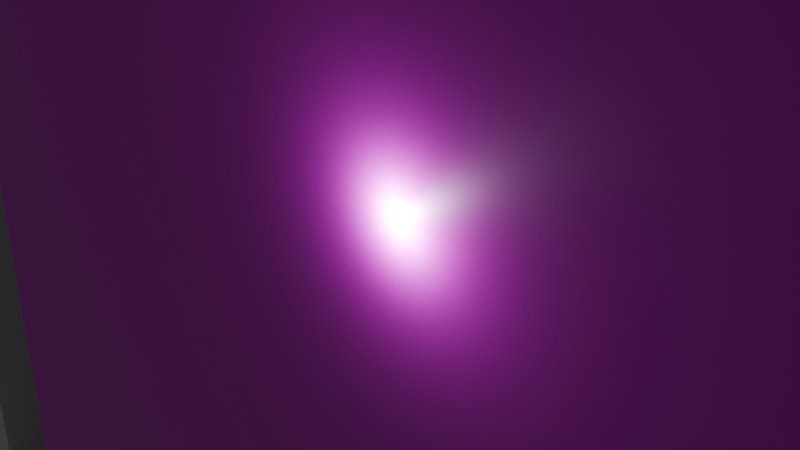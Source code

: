 # Source: HexScene.blend  (saved by Blender 4.0.36; exported with 4.5.12 LTS)
import bpy
from mathutils import Matrix  # noqa: F401  (used for matrix-valued properties, if any)

bpy.ops.wm.read_factory_settings(use_empty=True)
scene = bpy.context.scene
scene.name = 'Scene'

# ---- collections
col_collection = bpy.data.collections.new('Collection'); scene.collection.children.link(col_collection)

# ---- images (referenced by path relative to the original .blend; pixels are not part of the script)
import os
ASSET_DIR = os.environ.get("B2B_ASSET_DIR", "")  # directory of the original .blend (textures are referenced by path, not embedded)
HERE = os.path.dirname(os.path.abspath(__file__))  # packed textures are extracted next to this script under _unpacked/

def load_image(name, relpath, width, height, colorspace="sRGB"):
    """Load a texture the original file referenced (path relative to the .blend, or extracted next to this script)."""
    p = next((c for c in (os.path.join(HERE, relpath), os.path.join(ASSET_DIR, relpath)) if relpath and os.path.exists(c)), "")
    if p:
        img = bpy.data.images.load(p, check_existing=True)
        img.name = name
    else:  # same state as the original file: an image datablock whose file is absent (Cycles renders it pink)
        img = bpy.data.images.new(name, width, height)
        img.source = "FILE"
        img.filepath = "//" + (relpath or name)
    img.colorspace_settings.name = colorspace
    return img
img_testtilesfloor_png = load_image('TestTilesFloor.png', 'TestFloor/TestTilesFloor.png', 1024, 1024, 'sRGB')

# ---- materials (node trees are filled in below, after node groups)
mat_material = bpy.data.materials.new('Material')
mat_material.alpha_threshold = 0.0
mat_material.use_transparent_shadow = False
mat_material.roughness = 0.5
mat_material.line_color = (0.0, 0.0, 0.0, 1.0)

# ---- material node trees
mat_material.use_nodes = True; mat_material.node_tree.nodes.clear()
_N = mat_material.node_tree.nodes; _L = mat_material.node_tree.links
n0 = _N.new('ShaderNodeOutputMaterial'); n0.name = 'Material Output'; n0.location = (300, 300)
n1 = _N.new('ShaderNodeBsdfPrincipled'); n1.name = 'Principled BSDF'; n1.location = (-21, 166)
n1.inputs[2].default_value = 0.3591
n1.inputs[3].default_value = 1.45
n2 = _N.new('ShaderNodeTexImage'); n2.name = 'Image Texture'; n2.location = (-519, 339)
n2.image = img_testtilesfloor_png
n3 = _N.new('ShaderNodeHueSaturation'); n3.name = 'Hue/Saturation/Value'; n3.location = (-142, 472)
n4 = _N.new('ShaderNodeDisplacement'); n4.name = 'Displacement'; n4.location = (62, 453)
n4.inputs[2].default_value = 1.0
_L.new(n1.outputs[0], n0.inputs[0])
_L.new(n2.outputs[0], n1.inputs[0])
_L.new(n2.outputs[0], n3.inputs[4])
_L.new(n3.outputs[0], n4.inputs[3])
_L.new(n4.outputs[0], n0.inputs[2])
n0.is_active_output = True

# ---- world
world_world = bpy.data.worlds.new('World'); scene.world = world_world
world_world.use_nodes = True; world_world.node_tree.nodes.clear()
_N = world_world.node_tree.nodes; _L = world_world.node_tree.links
n0 = _N.new('ShaderNodeOutputWorld'); n0.name = 'World Output'; n0.location = (300, 300)
n1 = _N.new('ShaderNodeBackground'); n1.name = 'Background'; n1.location = (10, 300)
n1.inputs[0].default_value = (0.05088, 0.05088, 0.05088, 1.0)
_L.new(n1.outputs[0], n0.inputs[0])
n0.is_active_output = True
world_world.color = (0.05088, 0.05088, 0.05088)
world_world.use_sun_shadow = False
world_world.sun_shadow_jitter_overblur = 0.0

# ---- cameras
cam_camera = bpy.data.cameras.new('Camera')
cam_camera.clip_end = 100.0
cam_camera.ortho_scale = 7.314
cam_camera_001 = bpy.data.cameras.new('Camera.001')
cam_camera_001.clip_end = 100.0
cam_camera_001.ortho_scale = 7.314

# ---- lights
light_light = bpy.data.lights.new('Light', 'POINT')
light_light.transmission_factor = 0.0
light_light.use_soft_falloff = False
light_light.energy = 1000.0
light_light.shadow_soft_size = 0.1
light_light.shadow_maximum_resolution = 0.006
light_light.use_absolute_resolution = True
light_light_001 = bpy.data.lights.new('Light.001', 'POINT')
light_light_001.transmission_factor = 0.0
light_light_001.use_soft_falloff = False
light_light_001.energy = 1000.0
light_light_001.shadow_soft_size = 0.1
light_light_001.shadow_maximum_resolution = 0.006
light_light_001.use_absolute_resolution = True

# ---- meshes
me_plane = bpy.data.meshes.new('Plane')
me_plane.from_pydata([(-10.0, 4.371e-07, 10.0), (10.0, 4.371e-07, 10.0), (-10.0, -4.371e-07, -10.0), (10.0, -4.371e-07, -10.0)], [], [(0, 1, 3, 2)])
_uv = me_plane.uv_layers.new(name='UVMap')
_uv.uv.foreach_set('vector', [0.0, 0.0, 1.0, 0.0, 1.0, 1.0, 0.0, 1.0])
me_plane.materials.append(mat_material)
me_plane.update()
me_cube = bpy.data.meshes.new('Cube')
me_cube.from_pydata([(-1.0, -1.0, -10.0), (-1.0, -1.0, 10.0), (-1.0, 1.0, -10.0), (-1.0, 1.0, 10.0), (1.0, -1.0, -10.0), (1.0, -1.0, 10.0), (1.0, 1.0, -10.0), (1.0, 1.0, 10.0)], [], [(0, 1, 3, 2), (2, 3, 7, 6), (6, 7, 5, 4), (2, 6, 4, 0), (7, 3, 1, 5)])
_uv = me_cube.uv_layers.new(name='UVMap')
_uv.uv.foreach_set('vector', [1.002, 0.6156, 0.002156, 0.6156, 0.002156, 0.498, 1.002, 0.498, 1.002, 0.498, 0.002156, 0.498, 0.002156, 0.3804, 1.002, 0.3804, 1.002, 0.3804, 0.002156, 0.3804, 0.002156, 0.2628, 1.002, 0.2628, 0.9944, -0.0002578, 0.9944, 0.1303, 0.8774, 0.1303, 0.8774, -0.0002578, 0.487, 0.001863, 0.487, 0.1258, 0.3759, 0.1258, 0.3759, 0.001863])
me_cube.materials.append(mat_material)
me_cube.update()
me_cube_001 = bpy.data.meshes.new('Cube.001')
me_cube_001.from_pydata([(-1.0, -1.0, -1.0), (-1.0, -1.0, 1.0), (-1.0, 1.0, -1.0), (-1.0, 1.0, 1.0), (1.0, -1.0, -1.0), (1.0, -1.0, 1.0), (1.0, 1.0, -1.0), (1.0, 1.0, 1.0)], [], [(0, 1, 3, 2), (2, 3, 7, 6), (6, 7, 5, 4), (2, 6, 4, 0), (7, 3, 1, 5)])
_uv = me_cube_001.uv_layers.new(name='UVMap')
_uv.uv.foreach_set('vector', [0.375, 0.0, 0.625, 0.0, 0.625, 0.25, 0.375, 0.25, 0.375, 0.25, 0.625, 0.25, 0.625, 0.5, 0.375, 0.5, 0.375, 0.5, 0.625, 0.5, 0.625, 0.75, 0.375, 0.75, 0.125, 0.5, 0.375, 0.5, 0.375, 0.75, 0.125, 0.75, 0.625, 0.5, 0.875, 0.5, 0.875, 0.75, 0.625, 0.75])
me_cube_001.update()
me_cube_002 = bpy.data.meshes.new('Cube.002')
me_cube_002.from_pydata([(-1.0, -1.0, -1.0), (-1.0, -1.0, 1.0), (-1.0, 1.0, -1.0), (-1.0, 1.0, 1.0), (1.0, -1.0, -1.0), (1.0, -1.0, 1.0), (1.0, 1.0, -1.0), (1.0, 1.0, 1.0)], [], [(0, 1, 3, 2), (2, 3, 7, 6), (6, 7, 5, 4), (2, 6, 4, 0), (7, 3, 1, 5)])
_uv = me_cube_002.uv_layers.new(name='UVMap')
_uv.uv.foreach_set('vector', [0.375, 0.0, 0.625, 0.0, 0.625, 0.25, 0.375, 0.25, 0.375, 0.25, 0.625, 0.25, 0.625, 0.5, 0.375, 0.5, 0.375, 0.5, 0.625, 0.5, 0.625, 0.75, 0.375, 0.75, 0.125, 0.5, 0.375, 0.5, 0.375, 0.75, 0.125, 0.75, 0.625, 0.5, 0.875, 0.5, 0.875, 0.75, 0.625, 0.75])
me_cube_002.update()
me_cube_003 = bpy.data.meshes.new('Cube.003')
me_cube_003.from_pydata([(-1.0, -1.0, -1.0), (-1.0, -1.0, 1.0), (-1.0, 1.0, -1.0), (-1.0, 1.0, 1.0), (1.0, -1.0, -1.0), (1.0, -1.0, 1.0), (1.0, 1.0, -1.0), (1.0, 1.0, 1.0)], [], [(0, 1, 3, 2), (2, 3, 7, 6), (6, 7, 5, 4), (2, 6, 4, 0), (7, 3, 1, 5)])
_uv = me_cube_003.uv_layers.new(name='UVMap')
_uv.uv.foreach_set('vector', [0.375, 0.0, 0.625, 0.0, 0.625, 0.25, 0.375, 0.25, 0.375, 0.25, 0.625, 0.25, 0.625, 0.5, 0.375, 0.5, 0.375, 0.5, 0.625, 0.5, 0.625, 0.75, 0.375, 0.75, 0.125, 0.5, 0.375, 0.5, 0.375, 0.75, 0.125, 0.75, 0.625, 0.5, 0.875, 0.5, 0.875, 0.75, 0.625, 0.75])
me_cube_003.update()
me_plane_005 = bpy.data.meshes.new('Plane.005')
me_plane_005.from_pydata([(-10.0, 4.371e-07, 10.0), (10.0, 4.371e-07, 10.0), (-10.0, -4.371e-07, -10.0), (10.0, -4.371e-07, -10.0)], [], [(0, 1, 3, 2)])
_uv = me_plane_005.uv_layers.new(name='UVMap')
_uv.uv.foreach_set('vector', [0.0, 0.0, 1.0, 0.0, 1.0, 1.0, 0.0, 1.0])
me_plane_005.materials.append(mat_material)
me_plane_005.update()
me_cube_004 = bpy.data.meshes.new('Cube.004')
me_cube_004.from_pydata([(-1.0, -1.0, -1.0), (-1.0, -1.0, 1.0), (-1.0, 1.0, -1.0), (-1.0, 1.0, 1.0), (1.0, -1.0, -1.0), (1.0, -1.0, 1.0), (1.0, 1.0, -1.0), (1.0, 1.0, 1.0)], [], [(0, 1, 3, 2), (2, 3, 7, 6), (6, 7, 5, 4), (2, 6, 4, 0), (7, 3, 1, 5)])
_uv = me_cube_004.uv_layers.new(name='UVMap')
_uv.uv.foreach_set('vector', [0.375, 0.0, 0.625, 0.0, 0.625, 0.25, 0.375, 0.25, 0.375, 0.25, 0.625, 0.25, 0.625, 0.5, 0.375, 0.5, 0.375, 0.5, 0.625, 0.5, 0.625, 0.75, 0.375, 0.75, 0.125, 0.5, 0.375, 0.5, 0.375, 0.75, 0.125, 0.75, 0.625, 0.5, 0.875, 0.5, 0.875, 0.75, 0.625, 0.75])
me_cube_004.update()
me_cube_007 = bpy.data.meshes.new('Cube.007')
me_cube_007.from_pydata([(-1.0, -1.0, -1.0), (-1.0, -1.0, 1.0), (-1.0, 1.0, -1.0), (-1.0, 1.0, 1.0), (1.0, -1.0, -1.0), (1.0, -1.0, 1.0), (1.0, 1.0, -1.0), (1.0, 1.0, 1.0)], [], [(0, 1, 3, 2), (2, 3, 7, 6), (6, 7, 5, 4), (2, 6, 4, 0), (7, 3, 1, 5)])
_uv = me_cube_007.uv_layers.new(name='UVMap')
_uv.uv.foreach_set('vector', [0.375, 0.0, 0.625, 0.0, 0.625, 0.25, 0.375, 0.25, 0.375, 0.25, 0.625, 0.25, 0.625, 0.5, 0.375, 0.5, 0.375, 0.5, 0.625, 0.5, 0.625, 0.75, 0.375, 0.75, 0.125, 0.5, 0.375, 0.5, 0.375, 0.75, 0.125, 0.75, 0.625, 0.5, 0.875, 0.5, 0.875, 0.75, 0.625, 0.75])
me_cube_007.update()
me_plane_006 = bpy.data.meshes.new('Plane.006')
me_plane_006.from_pydata([(-10.0, 4.371e-07, 10.0), (10.0, 4.371e-07, 10.0), (-10.0, -4.371e-07, -10.0), (10.0, -4.371e-07, -10.0)], [], [(0, 1, 3, 2)])
_uv = me_plane_006.uv_layers.new(name='UVMap')
_uv.uv.foreach_set('vector', [0.0, 0.0, 1.0, 0.0, 1.0, 1.0, 0.0, 1.0])
me_plane_006.materials.append(mat_material)
me_plane_006.update()
me_plane_007 = bpy.data.meshes.new('Plane.007')
me_plane_007.from_pydata([(-10.0, 4.371e-07, 10.0), (10.0, 4.371e-07, 10.0), (-10.0, -4.371e-07, -10.0), (10.0, -4.371e-07, -10.0)], [], [(0, 1, 3, 2)])
_uv = me_plane_007.uv_layers.new(name='UVMap')
_uv.uv.foreach_set('vector', [0.0, 0.0, 1.0, 0.0, 1.0, 1.0, 0.0, 1.0])
me_plane_007.materials.append(mat_material)
me_plane_007.update()
me_plane_008 = bpy.data.meshes.new('Plane.008')
me_plane_008.from_pydata([(-10.0, 4.371e-07, 10.0), (10.0, 4.371e-07, 10.0), (-10.0, -4.371e-07, -10.0), (10.0, -4.371e-07, -10.0)], [], [(0, 1, 3, 2)])
_uv = me_plane_008.uv_layers.new(name='UVMap')
_uv.uv.foreach_set('vector', [0.0, 0.0, 1.0, 0.0, 1.0, 1.0, 0.0, 1.0])
me_plane_008.materials.append(mat_material)
me_plane_008.update()
me_cube_008 = bpy.data.meshes.new('Cube.008')
me_cube_008.from_pydata([(-1.0, -1.0, -1.0), (-1.0, -1.0, 1.0), (-1.0, 1.0, -1.0), (-1.0, 1.0, 1.0), (1.0, -1.0, -1.0), (1.0, -1.0, 1.0), (1.0, 1.0, -1.0), (1.0, 1.0, 1.0)], [], [(0, 1, 3, 2), (2, 3, 7, 6), (6, 7, 5, 4), (2, 6, 4, 0), (7, 3, 1, 5)])
_uv = me_cube_008.uv_layers.new(name='UVMap')
_uv.uv.foreach_set('vector', [0.375, 0.0, 0.625, 0.0, 0.625, 0.25, 0.375, 0.25, 0.375, 0.25, 0.625, 0.25, 0.625, 0.5, 0.375, 0.5, 0.375, 0.5, 0.625, 0.5, 0.625, 0.75, 0.375, 0.75, 0.125, 0.5, 0.375, 0.5, 0.375, 0.75, 0.125, 0.75, 0.625, 0.5, 0.875, 0.5, 0.875, 0.75, 0.625, 0.75])
me_cube_008.update()
me_cube_005 = bpy.data.meshes.new('Cube.005')
me_cube_005.from_pydata([(-9.491, -9.491, -9.491), (-10.0, -10.0, -10.0), (-9.491, -9.491, 9.491), (-10.0, -10.0, 10.0), (-9.491, 9.491, -9.491), (-10.0, 10.0, -10.0), (-9.491, 9.491, 9.491), (-10.0, 10.0, 10.0), (9.491, -9.491, -9.491), (10.0, -10.0, -10.0), (9.491, -9.491, 9.491), (10.0, -10.0, 10.0), (9.491, 9.491, -9.491), (10.0, 10.0, -10.0), (9.491, 9.491, 9.491), (10.0, 10.0, 10.0), (-9.745, -9.304, -9.304), (-9.745, -9.304, 9.304), (-9.745, 9.304, 9.304), (-9.745, 9.304, -9.304), (-9.304, 9.745, -9.304), (-9.304, 9.745, 9.304), (9.304, 9.745, 9.304), (9.304, 9.745, -9.304), (9.745, 9.304, -9.304), (9.745, 9.304, 9.304), (9.745, -9.304, 9.304), (9.745, -9.304, -9.304), (9.304, -9.745, -9.304), (9.304, -9.745, 9.304), (-9.304, -9.745, 9.304), (-9.304, -9.745, -9.304), (-9.304, 9.304, -9.745), (9.304, 9.304, -9.745), (9.304, -9.304, -9.745), (-9.304, -9.304, -9.745), (9.304, 9.304, 9.745), (-9.304, 9.304, 9.745), (-9.304, -9.304, 9.745), (9.304, -9.304, 9.745)], [], [(16, 17, 2, 0), (17, 16, 1, 3), (17, 18, 6, 2), (18, 17, 3, 7), (18, 19, 4, 6), (19, 18, 7, 5), (19, 16, 0, 4), (16, 19, 5, 1), (20, 21, 6, 4), (21, 20, 5, 7), (21, 22, 14, 6), (22, 21, 7, 15), (22, 23, 12, 14), (23, 22, 15, 13), (23, 20, 4, 12), (20, 23, 13, 5), (24, 25, 14, 12), (25, 24, 13, 15), (25, 26, 10, 14), (26, 25, 15, 11), (26, 27, 8, 10), (27, 26, 11, 9), (27, 24, 12, 8), (24, 27, 9, 13), (28, 29, 10, 8), (29, 28, 9, 11), (29, 30, 2, 10), (30, 29, 11, 3), (30, 31, 0, 2), (31, 30, 3, 1), (31, 28, 8, 0), (28, 31, 1, 9), (32, 33, 12, 4), (33, 32, 5, 13), (33, 34, 8, 12), (34, 33, 13, 9), (34, 35, 0, 8), (35, 34, 9, 1), (35, 32, 4, 0), (32, 35, 1, 5), (36, 37, 6, 14), (37, 36, 15, 7), (37, 38, 2, 6), (38, 37, 7, 3), (38, 39, 10, 2), (39, 38, 3, 11), (39, 36, 14, 10), (36, 39, 11, 15)])
_uv = me_cube_005.uv_layers.new(name='UVMap')
_uv.uv.foreach_set('vector', [0.375, 0.0, 0.625, 0.0, 0.625, 0.0, 0.375, 0.0, 0.625, 0.0, 0.375, 0.0, 0.375, 0.0, 0.625, 0.0, 0.625, 0.0, 0.625, 0.25, 0.625, 0.25, 0.625, 0.0, 0.625, 0.25, 0.625, 0.0, 0.625, 0.0, 0.625, 0.25, 0.625, 0.25, 0.375, 0.25, 0.375, 0.25, 0.625, 0.25, 0.375, 0.25, 0.625, 0.25, 0.625, 0.25, 0.375, 0.25, 0.375, 0.25, 0.375, 0.0, 0.375, 0.0, 0.375, 0.25, 0.375, 0.0, 0.375, 0.25, 0.375, 0.25, 0.375, 0.0, 0.375, 0.25, 0.625, 0.25, 0.625, 0.25, 0.375, 0.25, 0.625, 0.25, 0.375, 0.25, 0.375, 0.25, 0.625, 0.25, 0.625, 0.25, 0.625, 0.5, 0.625, 0.5, 0.625, 0.25, 0.625, 0.5, 0.625, 0.25, 0.625, 0.25, 0.625, 0.5, 0.625, 0.5, 0.375, 0.5, 0.375, 0.5, 0.625, 0.5, 0.375, 0.5, 0.625, 0.5, 0.625, 0.5, 0.375, 0.5, 0.375, 0.5, 0.375, 0.25, 0.375, 0.25, 0.375, 0.5, 0.375, 0.25, 0.375, 0.5, 0.375, 0.5, 0.375, 0.25, 0.375, 0.5, 0.625, 0.5, 0.625, 0.5, 0.375, 0.5, 0.625, 0.5, 0.375, 0.5, 0.375, 0.5, 0.625, 0.5, 0.625, 0.5, 0.625, 0.75, 0.625, 0.75, 0.625, 0.5, 0.625, 0.75, 0.625, 0.5, 0.625, 0.5, 0.625, 0.75, 0.625, 0.75, 0.375, 0.75, 0.375, 0.75, 0.625, 0.75, 0.375, 0.75, 0.625, 0.75, 0.625, 0.75, 0.375, 0.75, 0.375, 0.75, 0.375, 0.5, 0.375, 0.5, 0.375, 0.75, 0.375, 0.5, 0.375, 0.75, 0.375, 0.75, 0.375, 0.5, 0.375, 0.75, 0.625, 0.75, 0.625, 0.75, 0.375, 0.75, 0.625, 0.75, 0.375, 0.75, 0.375, 0.75, 0.625, 0.75, 0.625, 0.75, 0.625, 1.0, 0.625, 1.0, 0.625, 0.75, 0.625, 1.0, 0.625, 0.75, 0.625, 0.75, 0.625, 1.0, 0.625, 1.0, 0.375, 1.0, 0.375, 1.0, 0.625, 1.0, 0.375, 1.0, 0.625, 1.0, 0.625, 1.0, 0.375, 1.0, 0.375, 1.0, 0.375, 0.75, 0.375, 0.75, 0.375, 1.0, 0.375, 0.75, 0.375, 1.0, 0.375, 1.0, 0.375, 0.75, 0.125, 0.5, 0.375, 0.5, 0.375, 0.5, 0.125, 0.5, 0.375, 0.5, 0.125, 0.5, 0.125, 0.5, 0.375, 0.5, 0.375, 0.5, 0.375, 0.75, 0.375, 0.75, 0.375, 0.5, 0.375, 0.75, 0.375, 0.5, 0.375, 0.5, 0.375, 0.75, 0.375, 0.75, 0.125, 0.75, 0.125, 0.75, 0.375, 0.75, 0.125, 0.75, 0.375, 0.75, 0.375, 0.75, 0.125, 0.75, 0.125, 0.75, 0.125, 0.5, 0.125, 0.5, 0.125, 0.75, 0.125, 0.5, 0.125, 0.75, 0.125, 0.75, 0.125, 0.5, 0.625, 0.5, 0.875, 0.5, 0.875, 0.5, 0.625, 0.5, 0.875, 0.5, 0.625, 0.5, 0.625, 0.5, 0.875, 0.5, 0.875, 0.5, 0.875, 0.75, 0.875, 0.75, 0.875, 0.5, 0.875, 0.75, 0.875, 0.5, 0.875, 0.5, 0.875, 0.75, 0.875, 0.75, 0.625, 0.75, 0.625, 0.75, 0.875, 0.75, 0.625, 0.75, 0.875, 0.75, 0.875, 0.75, 0.625, 0.75, 0.625, 0.75, 0.625, 0.5, 0.625, 0.5, 0.625, 0.75, 0.625, 0.5, 0.625, 0.75, 0.625, 0.75, 0.625, 0.5])
me_cube_005.update()
me_cube_009 = bpy.data.meshes.new('Cube.009')
me_cube_009.from_pydata([(-2.905, 0.0, 0.4462), (-2.905, 0.0, -0.4462), (-2.905, 20.0, 0.4462), (-2.905, 20.0, -0.4462), (2.905, 0.0, 0.4462), (2.905, 0.0, -0.4462), (2.905, 20.0, 0.4462), (2.905, 20.0, -0.4462), (-2.905, 17.78, 0.4462), (-2.905, 15.56, 0.4462), (-2.905, 13.33, 0.4462), (-2.905, 11.11, 0.4462), (-2.905, 8.889, 0.4462), (-2.905, 6.667, 0.4462), (-2.905, 4.444, 0.4462), (-2.905, 2.222, 0.4462), (-2.905, 2.222, -0.4462), (-2.905, 4.444, -0.4462), (-2.905, 6.667, -0.4462), (-2.905, 8.889, -0.4462), (-2.905, 11.11, -0.4462), (-2.905, 13.33, -0.4462), (-2.905, 15.56, -0.4462), (-2.905, 17.78, -0.4462), (2.905, 2.222, 0.4462), (2.905, 4.444, 0.4462), (2.905, 6.667, 0.4462), (2.905, 8.889, 0.4462), (2.905, 11.11, 0.4462), (2.905, 13.33, 0.4462), (2.905, 15.56, 0.4462), (2.905, 17.78, 0.4462), (2.905, 17.78, -0.4462), (2.905, 15.56, -0.4462), (2.905, 13.33, -0.4462), (2.905, 11.11, -0.4462), (2.905, 8.889, -0.4462), (2.905, 6.667, -0.4462), (2.905, 4.444, -0.4462), (2.905, 2.222, -0.4462), (2.112, 20.0, 0.4462), (-2.109, 20.0, 0.4462), (-2.109, 20.0, -0.4462), (2.112, 20.0, -0.4462), (-2.109, 0.0, 0.4462), (2.112, 0.0, 0.4462), (2.112, 0.0, -0.4462), (-2.109, 0.0, -0.4462), (-2.109, 17.78, -0.4462), (2.112, 17.78, -0.4462), (-2.109, 15.56, -0.4462), (2.112, 15.56, -0.4462), (-2.109, 13.33, -0.4462), (2.112, 13.33, -0.4462), (-2.109, 11.11, -0.4462), (2.112, 11.11, -0.4462), (-2.109, 8.889, -0.4462), (2.112, 8.889, -0.4462), (-2.109, 6.667, -0.4462), (2.112, 6.667, -0.4462), (-2.109, 4.444, -0.4462), (2.112, 4.444, -0.4462), (-2.109, 2.222, -0.4462), (2.112, 2.222, -0.4462), (2.112, 17.78, 0.4462), (-2.109, 17.78, 0.4462), (2.112, 15.56, 0.4462), (-2.109, 15.56, 0.4462), (2.112, 13.33, 0.4462), (-2.109, 13.33, 0.4462), (2.112, 11.11, 0.4462), (-2.109, 11.11, 0.4462), (2.112, 8.889, 0.4462), (-2.109, 8.889, 0.4462), (2.112, 6.667, 0.4462), (-2.109, 6.667, 0.4462), (2.112, 4.444, 0.4462), (-2.109, 4.444, 0.4462), (2.112, 2.222, 0.4462), (-2.109, 2.222, 0.4462)], [], [(8, 2, 3, 23), (40, 6, 7, 43), (24, 4, 5, 39), (78, 45, 4, 24), (62, 47, 1, 16), (42, 48, 23, 3), (48, 50, 22, 23), (50, 52, 21, 22), (52, 54, 20, 21), (54, 56, 19, 20), (56, 58, 18, 19), (58, 60, 17, 18), (60, 62, 16, 17), (40, 64, 31, 6), (64, 66, 30, 31), (66, 68, 29, 30), (68, 70, 28, 29), (70, 72, 27, 28), (72, 74, 26, 27), (74, 76, 25, 26), (76, 78, 24, 25), (6, 31, 32, 7), (31, 30, 33, 32), (30, 29, 34, 33), (29, 28, 35, 34), (28, 27, 36, 35), (27, 26, 37, 36), (26, 25, 38, 37), (25, 24, 39, 38), (0, 15, 16, 1), (15, 14, 17, 16), (14, 13, 18, 17), (13, 12, 19, 18), (12, 11, 20, 19), (11, 10, 21, 20), (10, 9, 22, 21), (9, 8, 23, 22), (14, 15, 79, 77), (73, 56, 57, 72), (13, 14, 77, 75), (75, 77, 76, 74), (12, 13, 75, 73), (75, 58, 56, 73), (11, 12, 73, 71), (71, 73, 72, 70), (10, 11, 71, 69), (74, 59, 58, 75), (9, 10, 69, 67), (67, 69, 68, 66), (8, 9, 67, 65), (72, 57, 59, 74), (2, 8, 65, 41), (41, 65, 64, 40), (38, 39, 63, 61), (77, 60, 61, 76), (37, 38, 61, 59), (59, 61, 60, 58), (36, 37, 59, 57), (79, 62, 60, 77), (35, 36, 57, 55), (55, 57, 56, 54), (34, 35, 55, 53), (33, 34, 53, 51), (51, 53, 52, 50), (32, 33, 51, 49), (76, 61, 63, 78), (7, 32, 49, 43), (43, 49, 48, 42), (39, 5, 46, 63), (15, 0, 44, 79), (78, 63, 46, 45), (2, 41, 42, 3), (41, 40, 43, 42), (68, 53, 55, 70), (70, 55, 54, 71), (71, 54, 52, 69), (69, 52, 53, 68), (64, 49, 51, 66), (66, 51, 50, 67), (67, 50, 48, 65), (65, 48, 49, 64), (44, 47, 62, 79)])
_uv = me_cube_009.uv_layers.new(name='UVMap')
_uv.uv.foreach_set('vector', [0.375, 0.2222, 0.375, 0.25, 0.625, 0.25, 0.625, 0.2222, 0.375, 0.4167, 0.375, 0.5, 0.625, 0.5, 0.625, 0.4167, 0.375, 0.7222, 0.375, 0.75, 0.625, 0.75, 0.625, 0.7222, 0.2917, 0.7222, 0.2917, 0.75, 0.375, 0.75, 0.375, 0.7222, 0.7916, 0.7222, 0.7916, 0.75, 0.875, 0.75, 0.875, 0.7222, 0.7916, 0.5, 0.7916, 0.5278, 0.875, 0.5278, 0.875, 0.5, 0.7916, 0.5278, 0.7916, 0.5556, 0.875, 0.5556, 0.875, 0.5278, 0.7916, 0.5556, 0.7916, 0.5833, 0.875, 0.5833, 0.875, 0.5556, 0.7916, 0.5833, 0.7916, 0.6111, 0.875, 0.6111, 0.875, 0.5833, 0.7916, 0.6111, 0.7916, 0.6389, 0.875, 0.6389, 0.875, 0.6111, 0.7916, 0.6389, 0.7916, 0.6667, 0.875, 0.6667, 0.875, 0.6389, 0.7916, 0.6667, 0.7916, 0.6944, 0.875, 0.6944, 0.875, 0.6667, 0.7916, 0.6944, 0.7916, 0.7222, 0.875, 0.7222, 0.875, 0.6944, 0.2917, 0.5, 0.2917, 0.5278, 0.375, 0.5278, 0.375, 0.5, 0.2917, 0.5278, 0.2917, 0.5556, 0.375, 0.5556, 0.375, 0.5278, 0.2917, 0.5556, 0.2917, 0.5833, 0.375, 0.5833, 0.375, 0.5556, 0.2917, 0.5833, 0.2917, 0.6111, 0.375, 0.6111, 0.375, 0.5833, 0.2917, 0.6111, 0.2917, 0.6389, 0.375, 0.6389, 0.375, 0.6111, 0.2917, 0.6389, 0.2917, 0.6667, 0.375, 0.6667, 0.375, 0.6389, 0.2917, 0.6667, 0.2917, 0.6944, 0.375, 0.6944, 0.375, 0.6667, 0.2917, 0.6944, 0.2917, 0.7222, 0.375, 0.7222, 0.375, 0.6944, 0.375, 0.5, 0.375, 0.5278, 0.625, 0.5278, 0.625, 0.5, 0.375, 0.5278, 0.375, 0.5556, 0.625, 0.5556, 0.625, 0.5278, 0.375, 0.5556, 0.375, 0.5833, 0.625, 0.5833, 0.625, 0.5556, 0.375, 0.5833, 0.375, 0.6111, 0.625, 0.6111, 0.625, 0.5833, 0.375, 0.6111, 0.375, 0.6389, 0.625, 0.6389, 0.625, 0.6111, 0.375, 0.6389, 0.375, 0.6667, 0.625, 0.6667, 0.625, 0.6389, 0.375, 0.6667, 0.375, 0.6944, 0.625, 0.6944, 0.625, 0.6667, 0.375, 0.6944, 0.375, 0.7222, 0.625, 0.7222, 0.625, 0.6944, 0.375, 0.0, 0.375, 0.02778, 0.625, 0.02778, 0.625, 0.0, 0.375, 0.02778, 0.375, 0.05556, 0.625, 0.05556, 0.625, 0.02778, 0.375, 0.05556, 0.375, 0.08333, 0.625, 0.08333, 0.625, 0.05556, 0.375, 0.08333, 0.375, 0.1111, 0.625, 0.1111, 0.625, 0.08333, 0.375, 0.1111, 0.375, 0.1389, 0.625, 0.1389, 0.625, 0.1111, 0.375, 0.1389, 0.375, 0.1667, 0.625, 0.1667, 0.625, 0.1389, 0.375, 0.1667, 0.375, 0.1944, 0.625, 0.1944, 0.625, 0.1667, 0.375, 0.1944, 0.375, 0.2222, 0.625, 0.2222, 0.625, 0.1944, 0.125, 0.6944, 0.125, 0.7222, 0.2084, 0.7222, 0.2084, 0.6944, 0.2084, 0.6389, 0.7916, 0.6389, 0.7083, 0.6389, 0.2917, 0.6389, 0.125, 0.6667, 0.125, 0.6944, 0.2084, 0.6944, 0.2084, 0.6667, 0.2084, 0.6667, 0.2084, 0.6944, 0.2917, 0.6944, 0.2917, 0.6667, 0.125, 0.6389, 0.125, 0.6667, 0.2084, 0.6667, 0.2084, 0.6389, 0.2084, 0.6667, 0.7916, 0.6667, 0.7916, 0.6389, 0.2084, 0.6389, 0.125, 0.6111, 0.125, 0.6389, 0.2084, 0.6389, 0.2084, 0.6111, 0.2084, 0.6111, 0.2084, 0.6389, 0.2917, 0.6389, 0.2917, 0.6111, 0.125, 0.5833, 0.125, 0.6111, 0.2084, 0.6111, 0.2084, 0.5833, 0.2917, 0.6667, 0.7083, 0.6667, 0.7916, 0.6667, 0.2084, 0.6667, 0.125, 0.5556, 0.125, 0.5833, 0.2084, 0.5833, 0.2084, 0.5556, 0.2084, 0.5556, 0.2084, 0.5833, 0.2917, 0.5833, 0.2917, 0.5556, 0.125, 0.5278, 0.125, 0.5556, 0.2084, 0.5556, 0.2084, 0.5278, 0.2917, 0.6389, 0.7083, 0.6389, 0.7083, 0.6667, 0.2917, 0.6667, 0.125, 0.5, 0.125, 0.5278, 0.2084, 0.5278, 0.2084, 0.5, 0.2084, 0.5, 0.2084, 0.5278, 0.2917, 0.5278, 0.2917, 0.5, 0.625, 0.6944, 0.625, 0.7222, 0.7083, 0.7222, 0.7083, 0.6944, 0.2084, 0.6944, 0.7916, 0.6944, 0.7083, 0.6944, 0.2917, 0.6944, 0.625, 0.6667, 0.625, 0.6944, 0.7083, 0.6944, 0.7083, 0.6667, 0.7083, 0.6667, 0.7083, 0.6944, 0.7916, 0.6944, 0.7916, 0.6667, 0.625, 0.6389, 0.625, 0.6667, 0.7083, 0.6667, 0.7083, 0.6389, 0.2084, 0.7222, 0.7916, 0.7222, 0.7916, 0.6944, 0.2084, 0.6944, 0.625, 0.6111, 0.625, 0.6389, 0.7083, 0.6389, 0.7083, 0.6111, 0.7083, 0.6111, 0.7083, 0.6389, 0.7916, 0.6389, 0.7916, 0.6111, 0.625, 0.5833, 0.625, 0.6111, 0.7083, 0.6111, 0.7083, 0.5833, 0.625, 0.5556, 0.625, 0.5833, 0.7083, 0.5833, 0.7083, 0.5556, 0.7083, 0.5556, 0.7083, 0.5833, 0.7916, 0.5833, 0.7916, 0.5556, 0.625, 0.5278, 0.625, 0.5556, 0.7083, 0.5556, 0.7083, 0.5278, 0.2917, 0.6944, 0.7083, 0.6944, 0.7083, 0.7222, 0.2917, 0.7222, 0.625, 0.5, 0.625, 0.5278, 0.7083, 0.5278, 0.7083, 0.5, 0.7083, 0.5, 0.7083, 0.5278, 0.7916, 0.5278, 0.7916, 0.5, 0.625, 0.7222, 0.625, 0.75, 0.7083, 0.75, 0.7083, 0.7222, 0.125, 0.7222, 0.125, 0.75, 0.2084, 0.75, 0.2084, 0.7222, 0.2917, 0.7222, 0.7083, 0.7222, 0.7083, 0.75, 0.2917, 0.75, 0.375, 0.25, 0.375, 0.3334, 0.625, 0.3334, 0.625, 0.25, 0.375, 0.3334, 0.375, 0.4167, 0.625, 0.4167, 0.625, 0.3334, 0.2917, 0.5833, 0.7083, 0.5833, 0.7083, 0.6111, 0.2917, 0.6111, 0.2917, 0.6111, 0.7083, 0.6111, 0.7916, 0.6111, 0.2084, 0.6111, 0.2084, 0.6111, 0.7916, 0.6111, 0.7916, 0.5833, 0.2084, 0.5833, 0.2084, 0.5833, 0.7916, 0.5833, 0.7083, 0.5833, 0.2917, 0.5833, 0.2917, 0.5278, 0.7083, 0.5278, 0.7083, 0.5556, 0.2917, 0.5556, 0.2917, 0.5556, 0.7083, 0.5556, 0.7916, 0.5556, 0.2084, 0.5556, 0.2084, 0.5556, 0.7916, 0.5556, 0.7916, 0.5278, 0.2084, 0.5278, 0.2084, 0.5278, 0.7916, 0.5278, 0.7083, 0.5278, 0.2917, 0.5278, 0.2084, 0.75, 0.7916, 0.75, 0.7916, 0.7222, 0.2084, 0.7222])
me_cube_009.update()
me_plane_001 = bpy.data.meshes.new('Plane.001')
me_plane_001.from_pydata([(-10.0, 4.371e-07, 10.0), (10.0, 4.371e-07, 10.0), (-10.0, -4.371e-07, -10.0), (10.0, -4.371e-07, -10.0), (-3.333, 4.371e-07, 10.0), (3.333, 4.371e-07, 10.0), (3.333, -4.371e-07, -10.0), (-3.333, -4.371e-07, -10.0), (-10.0, -1.443e-07, -3.301), (-10.0, 1.471e-07, 3.366), (10.0, 1.471e-07, 3.366), (10.0, -1.443e-07, -3.301), (-3.333, 1.471e-07, 3.366), (-3.333, -1.443e-07, -3.301), (3.333, 1.471e-07, 3.366), (3.333, -1.443e-07, -3.301)], [], [(15, 11, 3, 6), (8, 13, 7, 2), (13, 15, 6, 7), (4, 5, 14, 12), (0, 4, 12, 9), (9, 12, 13, 8), (5, 1, 10, 14), (14, 10, 11, 15)])
_uv = me_plane_001.uv_layers.new(name='UVMap')
_uv.uv.foreach_set('vector', [0.6667, 0.6651, 1.0, 0.6651, 1.0, 1.0, 0.6667, 1.0, 0.0, 0.6651, 0.3333, 0.6651, 0.3333, 1.0, 0.0, 1.0, 0.3333, 0.6651, 0.6667, 0.6651, 0.6667, 1.0, 0.3333, 1.0, 0.3333, 0.0, 0.6667, 0.0, 0.6667, 0.3317, 0.3333, 0.3317, 0.0, 0.0, 0.3333, 0.0, 0.3333, 0.3317, 0.0, 0.3317, 0.0, 0.3317, 0.3333, 0.3317, 0.3333, 0.6651, 0.0, 0.6651, 0.6667, 0.0, 1.0, 0.0, 1.0, 0.3317, 0.6667, 0.3317, 0.6667, 0.3317, 1.0, 0.3317, 1.0, 0.6651, 0.6667, 0.6651])
me_plane_001.materials.append(mat_material)
me_plane_001.update()
me_cube_010 = bpy.data.meshes.new('Cube.010')
me_cube_010.from_pydata([(-10.0, -10.0, -10.0), (-10.0, -10.0, 10.0), (10.0, -10.0, -10.0), (10.0, -10.0, 10.0)], [], [(2, 0, 1, 3)])
_uv = me_cube_010.uv_layers.new(name='UVMap')
_uv.uv.foreach_set('vector', [1.0, 1.0, 0.0, 1.0, 0.0, 0.0, 1.0, 0.0])
me_cube_010.materials.append(mat_material)
me_cube_010.update()
me_cube_011 = bpy.data.meshes.new('Cube.011')
me_cube_011.from_pydata([(-10.0, -10.0, -10.0), (-10.0, -10.0, 10.0), (10.0, -10.0, -10.0), (10.0, -10.0, 10.0), (-3.333, -10.0, -10.0), (3.333, -10.0, -10.0), (3.333, -10.0, 10.0), (-3.333, -10.0, 10.0), (-10.0, -10.0, -3.333), (-10.0, -10.0, 3.333), (10.0, -10.0, 3.333), (10.0, -10.0, -3.333), (3.333, -10.0, -3.333), (3.333, -10.0, 3.333), (-3.333, -10.0, -3.333), (-3.333, -10.0, 3.333)], [], [(15, 9, 1, 7), (10, 13, 6, 3), (13, 15, 7, 6), (5, 4, 14, 12), (2, 5, 12, 11), (11, 12, 13, 10), (4, 0, 8, 14), (14, 8, 9, 15)])
_uv = me_cube_011.uv_layers.new(name='UVMap')
_uv.uv.foreach_set('vector', [0.3333, 0.3333, 0.0, 0.3333, 0.0, 0.0, 0.3333, 0.0, 1.0, 0.3333, 0.6667, 0.3333, 0.6667, 0.0, 1.0, 0.0, 0.6667, 0.3333, 0.3333, 0.3333, 0.3333, 0.0, 0.6667, 0.0, 0.6667, 1.0, 0.3333, 1.0, 0.3333, 0.6667, 0.6667, 0.6667, 1.0, 1.0, 0.6667, 1.0, 0.6667, 0.6667, 1.0, 0.6667, 1.0, 0.6667, 0.6667, 0.6667, 0.6667, 0.3333, 1.0, 0.3333, 0.3333, 1.0, 0.0, 1.0, 0.0, 0.6667, 0.3333, 0.6667, 0.3333, 0.6667, 0.0, 0.6667, 0.0, 0.3333, 0.3333, 0.3333])
me_cube_011.materials.append(mat_material)
me_cube_011.update()

# ---- objects
ob_light = bpy.data.objects.new('Light', light_light)
ob_camera = bpy.data.objects.new('Camera', cam_camera)
ob_plane = bpy.data.objects.new('Plane', me_plane)
ob_wallleft = bpy.data.objects.new('WallLeft', me_cube)
ob_wallright = bpy.data.objects.new('WallRight', me_cube_001)
ob_wallright_001 = bpy.data.objects.new('WallRight.001', me_cube_002)
ob_wallright_002 = bpy.data.objects.new('WallRight.002', me_cube_003)
ob_light_001 = bpy.data.objects.new('Light.001', light_light_001)
ob_camera_001 = bpy.data.objects.new('Camera.001', cam_camera_001)
ob_plane_001 = bpy.data.objects.new('Plane.001', me_plane_005)
ob_wallleft_001 = bpy.data.objects.new('WallLeft.001', me_cube_004)
ob_wallright_005 = bpy.data.objects.new('WallRight.005', me_cube_007)
ob_plane_002 = bpy.data.objects.new('Plane.002', me_plane_006)
ob_plane_003 = bpy.data.objects.new('Plane.003', me_plane_007)
ob_plane_004 = bpy.data.objects.new('Plane.004', me_plane_008)
ob_wallright_003 = bpy.data.objects.new('WallRight.003', me_cube_008)
ob_cube = bpy.data.objects.new('Cube', me_cube_005)
ob_stair = bpy.data.objects.new('Stair', me_cube_009)
ob_plane_005 = bpy.data.objects.new('Plane.005', me_plane_001)
ob_cube_001 = bpy.data.objects.new('Cube.001', me_cube_010)
ob_cube_002 = bpy.data.objects.new('Cube.002', me_cube_011)

# ---- transforms, parenting, visibility, modifiers, constraints
ob_light.location = (0.0, 0.0, 0.0)
ob_light.rotation_euler = (0.6503, 0.05522, 1.866)
ob_light.lock_rotations_4d = False
ob_light.empty_display_type = 'ARROWS'
ob_light.color = (0.0, 0.0, 0.0, 0.0)
ob_light.lineart.crease_threshold = 0.0
ob_camera.location = (7.359, -6.926, 4.958)
ob_camera.rotation_euler = (1.109, 0.0, 0.8149)
ob_camera.lock_rotations_4d = False
ob_camera.empty_display_type = 'ARROWS'
ob_camera.color = (0.0, 0.0, 0.0, 0.0)
ob_camera.display_type = 'WIRE'
ob_camera.lineart.crease_threshold = 0.0
ob_plane.location = (0.0, 0.0, 0.0)
ob_wallleft.location = (11.0, 1.0, 0.0)
ob_wallright.location = (-11.0, 1.0, 0.0)
ob_wallright.scale = (1.0, 1.0, 10.0)
ob_wallright_001.location = (0.0, 1.0, 11.0)
ob_wallright_001.rotation_euler = (-0.0, -1.571, 0.0)
ob_wallright_001.scale = (1.0, 1.0, 10.0)
ob_wallright_002.location = (0.0, 1.0, -11.0)
ob_wallright_002.rotation_euler = (-0.0, -1.571, 0.0)
ob_wallright_002.scale = (1.0, 1.0, 10.0)
ob_light_001.location = (-50.58, 0.0, 0.0)
ob_light_001.rotation_euler = (0.6503, 0.05522, 1.866)
ob_light_001.lock_rotations_4d = False
ob_light_001.empty_display_type = 'ARROWS'
ob_light_001.color = (0.0, 0.0, 0.0, 0.0)
ob_light_001.lineart.crease_threshold = 0.0
ob_camera_001.location = (-43.22, -6.926, 4.958)
ob_camera_001.rotation_euler = (1.109, 0.0, 0.8149)
ob_camera_001.lock_rotations_4d = False
ob_camera_001.empty_display_type = 'ARROWS'
ob_camera_001.color = (0.0, 0.0, 0.0, 0.0)
ob_camera_001.display_type = 'WIRE'
ob_camera_001.lineart.crease_threshold = 0.0
ob_plane_001.location = (-50.58, 0.0, 0.0)
ob_wallleft_001.location = (-39.58, 1.0, 0.0)
ob_wallleft_001.scale = (1.0, 1.0, 10.0)
ob_wallright_005.location = (-50.58, 1.0, -11.0)
ob_wallright_005.rotation_euler = (-0.0, -1.571, 0.0)
ob_wallright_005.scale = (1.0, 1.0, 10.0)
ob_plane_002.location = (-50.58, 0.0, 20.0)
ob_plane_003.location = (-70.58, 0.0, 0.0)
ob_plane_004.location = (-30.58, 0.0, 20.0)
ob_wallright_003.location = (-30.58, 1.0, 9.0)
ob_wallright_003.rotation_euler = (-0.0, -1.571, 0.0)
ob_wallright_003.scale = (1.0, 1.0, 10.0)
ob_cube.location = (0.0, 46.54, 0.0)
ob_stair.location = (55.0, -10.0, 0.0)
ob_plane_005.location = (26.96, 0.0, 0.0)
ob_cube_001.location = (55.0, 0.0, 0.0)
ob_cube_002.location = (55.0, 20.0, 0.0)

# ---- collection membership
col_collection.objects.link(ob_light)
col_collection.objects.link(ob_camera)
col_collection.objects.link(ob_plane)
col_collection.objects.link(ob_wallleft)
col_collection.objects.link(ob_wallright)
col_collection.objects.link(ob_wallright_001)
col_collection.objects.link(ob_wallright_002)
col_collection.objects.link(ob_light_001)
col_collection.objects.link(ob_camera_001)
col_collection.objects.link(ob_plane_001)
col_collection.objects.link(ob_wallleft_001)
col_collection.objects.link(ob_wallright_005)
col_collection.objects.link(ob_plane_002)
col_collection.objects.link(ob_plane_003)
col_collection.objects.link(ob_plane_004)
col_collection.objects.link(ob_wallright_003)
col_collection.objects.link(ob_cube)
col_collection.objects.link(ob_stair)
col_collection.objects.link(ob_plane_005)
col_collection.objects.link(ob_cube_001)
col_collection.objects.link(ob_cube_002)

# ---- scene / render settings (as saved in the file)
scene.camera = ob_camera
scene.frame_start = 1; scene.frame_end = 250; scene.frame_set(74)
scene.render.engine = 'BLENDER_EEVEE_NEXT'
scene.cycles.sampling_pattern = 'TABULATED_SOBOL'
bpy.context.view_layer.update()
